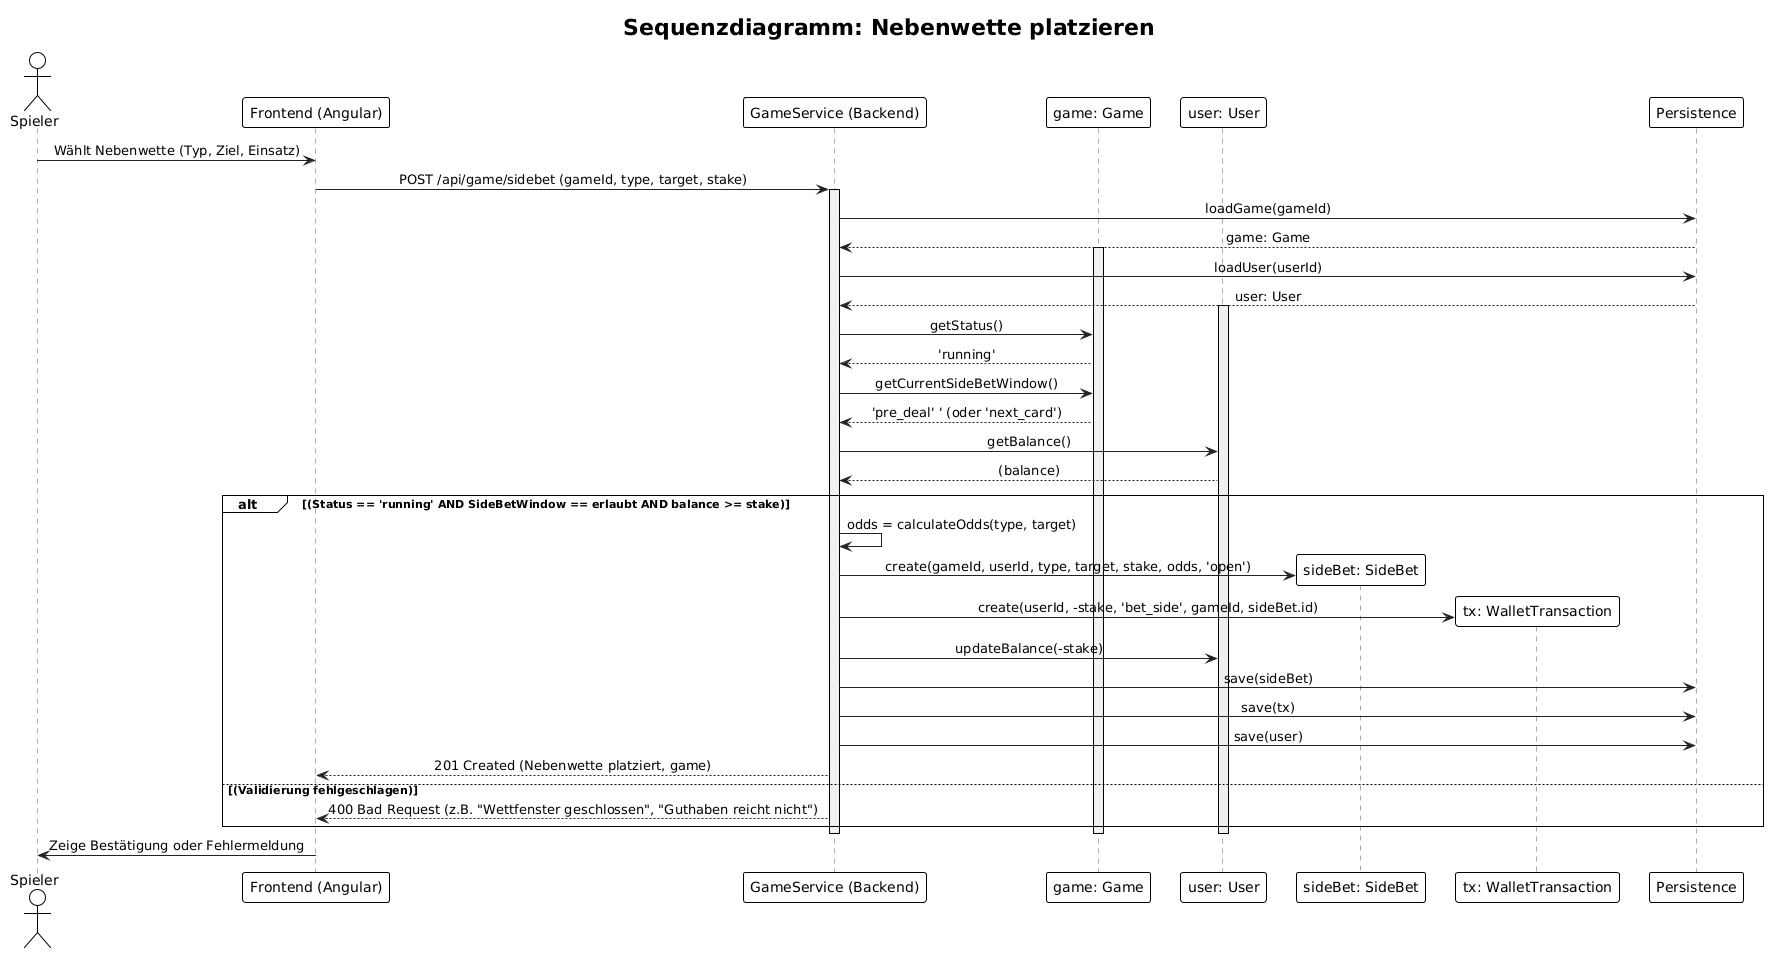

The diagram above was rendered by PlantUML. Its source (embedded in the PNG):
@startuml
!theme plain
title "Sequenzdiagramm: Nebenwette platzieren"

actor Spieler
participant "Frontend (Angular)" as Frontend
participant "GameService (Backend)" as Service

' --- EURE KLASSEN SIND JETZT DIE LIFELINES ---
participant "game: Game" as Game
participant "user: User" as User
participant "sideBet: SideBet" as SideBet
participant "tx: WalletTransaction" as Tx
participant "Persistence" as DB
' --------------------------------------------

skinparam sequence {
    ParticipantBorderColor #333
    ParticipantBackgroundColor #EEE
    ActorBorderColor #333
    
    LifeLineBorderColor #AAA
    LifeLineBackgroundColor #F0F0F0

    ArrowColor #222
    MessageAlign center
}

Spieler -> Frontend: Wählt Nebenwette (Typ, Ziel, Einsatz)
Frontend -> Service: POST /api/game/sidebet (gameId, type, target, stake)
activate Service

    ' 1. Lade die notwendigen Objekte
    Service -> DB: loadGame(gameId)
    DB --> Service: game: Game
    activate Game
    
    Service -> DB: loadUser(userId)
    DB --> Service: user: User
    activate User

    ' 2. Führe Validierungs-Checks auf den Objekten aus
    Service -> Game: getStatus()
    Game --> Service: 'running'
    
    Service -> Game: getCurrentSideBetWindow()
    Game --> Service: 'pre_deal' ' (oder 'next_card')
    
    Service -> User: getBalance()
    User --> Service: (balance)

    alt (Status == 'running' AND SideBetWindow == erlaubt AND balance >= stake)
        ' 3. Berechne Quoten (vereinfacht)
        Service -> Service: odds = calculateOdds(type, target)
        
        ' 4. Erstelle die neuen Objekte
        Service -> SideBet ** : create(gameId, userId, type, target, stake, odds, 'open')
        
        Service -> Tx ** : create(userId, -stake, 'bet_side', gameId, sideBet.id)
        
        Service -> User: updateBalance(-stake)
        
        ' 5. Speichere die geänderten/neuen Objekte
        Service -> DB: save(sideBet)
        Service -> DB: save(tx)
        Service -> DB: save(user)
        
        Service --> Frontend: 201 Created (Nebenwette platziert, game)
        
    else (Validierung fehlgeschlagen)
        Service --> Frontend: 400 Bad Request (z.B. "Wettfenster geschlossen", "Guthaben reicht nicht")
    end
    
    deactivate Game
    deactivate User
deactivate Service

Frontend -> Spieler: Zeige Bestätigung oder Fehlermeldung
@enduml